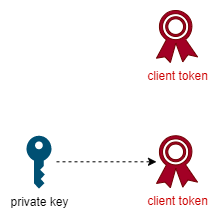

The diagram above was exported from draw.io. Its source (the exported page's mxGraphModel, read from the mxfile embedded in the PNG):
<mxGraphModel dx="1434" dy="1864" grid="1" gridSize="10" guides="1" tooltips="1" connect="1" arrows="1" fold="1" page="1" pageScale="1" pageWidth="850" pageHeight="1100" background="#ffffff" math="0" shadow="0">
  <root>
    <mxCell id="0" />
    <mxCell id="1" parent="0" />
    <mxCell id="EyWnYYZPkT3Ul4-vV-ok-34" style="edgeStyle=orthogonalEdgeStyle;rounded=0;orthogonalLoop=1;jettySize=auto;html=1;dashed=1;" parent="1" target="E1l-jKojsBMK2SzEiQ1A-1" edge="1">
      <mxGeometry relative="1" as="geometry">
        <mxPoint x="110" y="121.29999999999995" as="sourcePoint" />
        <mxPoint x="220" y="121" as="targetPoint" />
      </mxGeometry>
    </mxCell>
    <mxCell id="E1l-jKojsBMK2SzEiQ1A-1" value="&lt;font color=&quot;#cc0000&quot;&gt;client token&lt;/font&gt;" style="sketch=0;pointerEvents=1;shadow=0;dashed=0;html=1;strokeColor=#6F0000;fillColor=#a20025;labelPosition=center;verticalLabelPosition=bottom;verticalAlign=top;outlineConnect=0;align=center;shape=mxgraph.office.security.token;fontColor=#ffffff;" vertex="1" parent="1">
      <mxGeometry x="210" y="95.25" width="41" height="52" as="geometry" />
    </mxCell>
    <mxCell id="E1l-jKojsBMK2SzEiQ1A-2" value="&lt;font color=&quot;#cc0000&quot;&gt;client token&lt;/font&gt;" style="sketch=0;pointerEvents=1;shadow=0;dashed=0;html=1;strokeColor=#6F0000;fillColor=#a20025;labelPosition=center;verticalLabelPosition=bottom;verticalAlign=top;outlineConnect=0;align=center;shape=mxgraph.office.security.token;fontColor=#ffffff;" vertex="1" parent="1">
      <mxGeometry x="210" y="-30" width="41" height="52" as="geometry" />
    </mxCell>
    <mxCell id="E1l-jKojsBMK2SzEiQ1A-3" value="&lt;font color=&quot;#000000&quot;&gt;private key&lt;/font&gt;" style="sketch=0;pointerEvents=1;shadow=0;dashed=0;html=1;strokeColor=none;labelPosition=center;verticalLabelPosition=bottom;verticalAlign=top;outlineConnect=0;align=center;shape=mxgraph.office.security.key_permissions;fillColor=#005073;fontColor=#CC0000;" vertex="1" parent="1">
      <mxGeometry x="80" y="95.25" width="25" height="53" as="geometry" />
    </mxCell>
  </root>
</mxGraphModel>